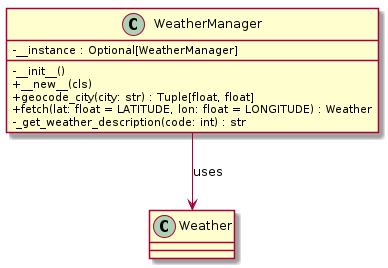

The diagram above was rendered by PlantUML. Its source (embedded in the PNG):
@startuml
skinparam classAttributeIconSize 0

class WeatherManager {
    - __instance : Optional[WeatherManager]
    - __init__()
    + __new__(cls)
    + geocode_city(city: str) : Tuple[float, float]
    + fetch(lat: float = LATITUDE, lon: float = LONGITUDE) : Weather
    - _get_weather_description(code: int) : str
}

WeatherManager --> Weather : uses
@enduml